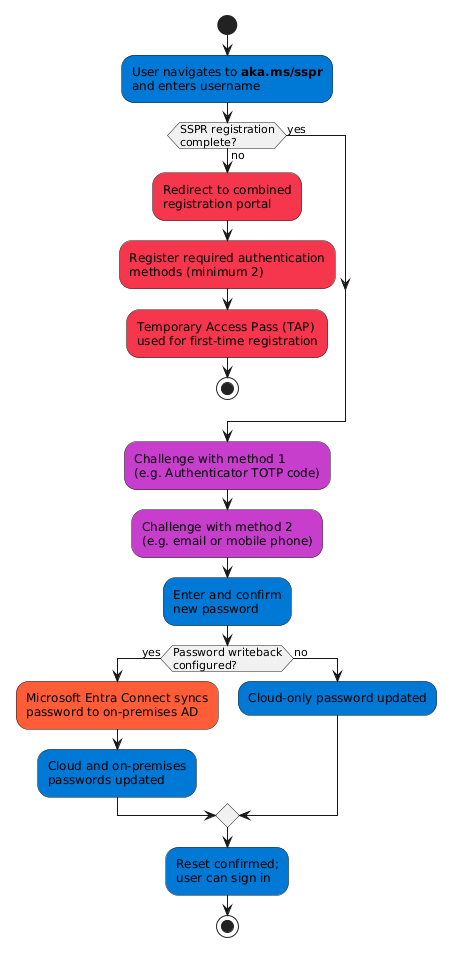

The diagram above was rendered by PlantUML. Its source (embedded in the PNG):
@startuml
start

:User navigates to **aka.ms/sspr**\nand enters username; <<#0078D4>>

if (SSPR registration\ncomplete?) then (no)
  :Redirect to combined\nregistration portal; <<#F4364C>>
  :Register required authentication\nmethods (minimum 2); <<#F4364C>>
  :Temporary Access Pass (TAP)\nused for first-time registration; <<#F4364C>>
  stop
else (yes)
endif

:Challenge with method 1\n(e.g. Authenticator TOTP code); <<#C73ECC>>
:Challenge with method 2\n(e.g. email or mobile phone); <<#C73ECC>>

:Enter and confirm\nnew password; <<#0078D4>>

if (Password writeback\nconfigured?) then (yes)
  :Microsoft Entra Connect syncs\npassword to on-premises AD; <<#FF5C39>>
  :Cloud and on-premises\npasswords updated; <<#0078D4>>
else (no)
  :Cloud-only password updated; <<#0078D4>>
endif

:Reset confirmed;\nuser can sign in; <<#0078D4>>

stop
@enduml